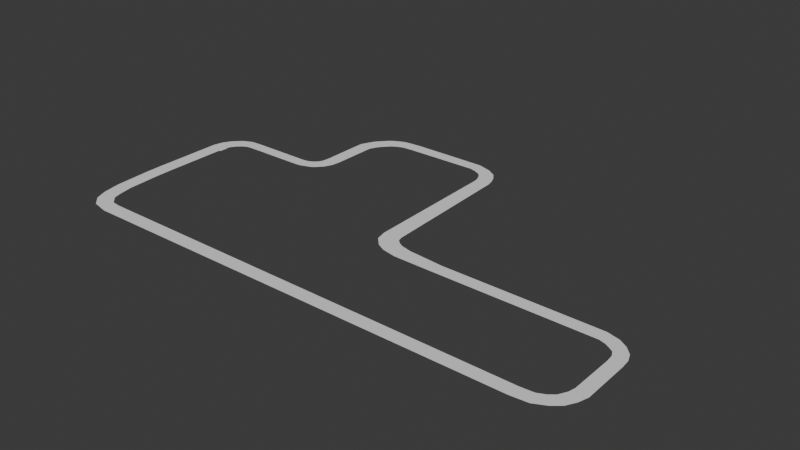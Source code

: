 # Source: Planaltis.blend  (saved by Blender 4.4.30; exported with 4.5.12 LTS)
import bpy
from mathutils import Matrix  # noqa: F401  (used for matrix-valued properties, if any)

bpy.ops.wm.read_factory_settings(use_empty=True)
scene = bpy.context.scene
scene.name = 'Scene'

# ---- collections
col_collection = bpy.data.collections.new('Collection'); scene.collection.children.link(col_collection)

# ---- world
world_world = bpy.data.worlds.new('World'); scene.world = world_world
world_world.use_nodes = True; world_world.node_tree.nodes.clear()
_N = world_world.node_tree.nodes; _L = world_world.node_tree.links
n0 = _N.new('ShaderNodeOutputWorld'); n0.name = 'World Output'; n0.location = (300, 300)
n1 = _N.new('ShaderNodeBackground'); n1.name = 'Background'; n1.location = (10, 300)
n1.inputs[0].default_value = (0.05088, 0.05088, 0.05088, 1.0)
_L.new(n1.outputs[0], n0.inputs[0])
n0.is_active_output = True
world_world.color = (0.05088, 0.05088, 0.05088)
world_world.sun_shadow_jitter_overblur = 0.0

# ---- meshes
me_plane = bpy.data.meshes.new('Plane')
me_plane.from_pydata([(-1.0, -1.0, 0.0), (1.521, -1.0, 0.0), (-1.0, 31.48, 0.0), (-0.9718, 32.19, 0.0), (-0.9979, 31.64, 0.0), (-0.9917, 31.83, 0.0), (-0.9826, 32.03, 0.0), (1.555, 32.19, 0.0), (1.521, 31.48, 0.0), (1.542, 32.03, 0.0), (1.531, 31.83, 0.0), (1.524, 31.64, 0.0), (-0.6777, 35.89, 0.0), (-0.5732, 36.67, 0.0), (-0.6599, 36.07, 0.0), (-0.6338, 36.29, 0.0), (-0.6033, 36.5, 0.0), (1.914, 35.37, 0.0), (1.789, 34.6, 0.0), (1.879, 35.2, 0.0), (1.842, 34.99, 0.0), (1.811, 34.78, 0.0), (0.05882, 39.97, 0.0), (0.3075, 40.95, 0.0), (0.1088, 40.21, 0.0), (0.1737, 40.48, 0.0), (0.2434, 40.74, 0.0), (2.572, 37.97, 0.0), (2.302, 37.03, 0.0), (2.505, 37.77, 0.0), (2.43, 37.51, 0.0), (2.359, 37.26, 0.0), (1.231, 43.78, 0.0), (1.72, 44.85, 0.0), (1.334, 44.07, 0.0), (1.464, 44.37, 0.0), (1.599, 44.64, 0.0), (3.342, 39.91, 0.0), (2.861, 38.81, 0.0), (3.226, 39.69, 0.0), (3.093, 39.4, 0.0), (2.965, 39.09, 0.0), (5.684, 47.19, 0.0), (6.206, 41.18, 0.0), (25.97, 97.57, 0.0), (26.47, 91.19, 0.0), (33.25, 97.68, 0.0409), (33.29, 91.67, 0.0409), (38.74, 97.68, 0.0409), (38.3, 91.67, 0.0409), (40.98, 95.71, 0.0409), (39.31, 90.89, 0.0409), (42.56, 92.75, 0.0409), (40.43, 89.31, 0.0409), (43.35, 89.28, 0.0409), (40.95, 87.58, 0.0409), (43.79, 86.09, 0.0409), (41.33, 85.29, 0.0409), (44.08, 82.37, 0.0409), (41.6, 82.64, 0.0409), (44.14, 77.05, 0.0409), (41.66, 77.32, 0.0409), (44.14, 77.05, 0.0414), (41.66, 77.32, 0.0414), (45.02, 14.68, 0.0414), (42.14, 13.33, 0.0414), (45.25, 12.26, 0.0374), (42.57, 8.01, 0.0374), (45.91, 10.46, 0.0374), (43.94, 3.791, 0.0374), (46.75, 9.036, 0.0374), (45.34, 1.617, 0.0374), (48.54, 7.786, 0.0374), (47.74, 0.1598, 0.0374), (54.53, 6.283, 0.0374), (54.61, -0.06636, 0.0374), (80.31, 5.892, 0.0374), (80.39, -0.4572, 0.0374), (82.36, 4.313, 0.0374), (81.4, -1.298, 0.0374), (83.77, 1.716, 0.0374), (82.3, -2.796, 0.0374), (84.91, -1.88, 0.0374), (82.97, -4.175, 0.0374), (85.43, -5.907, 0.0374), (83.39, -6.706, 0.0374), (85.56, -10.48, 0.0374), (83.51, -10.69, 0.0374), (85.67, -33.44, 0.0374), (83.54, -31.84, 0.0374), (85.22, -38.18, 0.0374), (83.3, -35.12, 0.0374), (84.37, -42.81, 0.0374), (82.63, -38.97, 0.0374), (83.08, -46.08, 0.0374), (81.71, -41.2, 0.0374), (-0.5732, 36.67, 0.0), (0.05882, 39.97, 0.0), (2.622, 46.19, 0.0), (3.689, 47.01, 0.0), (2.861, 46.49, 0.0), (3.148, 46.75, 0.0), (3.438, 46.93, 0.0), (4.518, 41.06, 0.0), (3.458, 40.12, 0.0), (4.268, 40.98, 0.0), (3.979, 40.77, 0.0), (3.694, 40.47, 0.0), (15.01, 47.19, 0.0), (16.03, 47.73, 0.0), (15.25, 47.23, 0.0), (15.52, 47.35, 0.0), (15.8, 47.52, 0.0), (16.41, 41.85, 0.0), (15.38, 41.3, 0.0), (16.17, 41.64, 0.0), (15.89, 41.46, 0.0), (15.62, 41.34, 0.0), (16.16, 47.86, 0.0), (16.88, 49.09, 0.0), (16.34, 48.09, 0.0), (16.54, 48.4, 0.0), (16.73, 48.75, 0.0), (18.5, 44.7, 0.0), (17.81, 43.36, 0.0), (18.36, 44.32, 0.0), (18.18, 43.93, 0.0), (17.99, 43.59, 0.0), (17.1, 49.65, 0.0), (17.44, 50.82, 0.0), (17.19, 49.9, 0.0), (17.29, 50.21, 0.0), (17.38, 50.54, 0.0), (19.64, 48.8, 0.0), (19.37, 47.54, 0.0), (19.59, 48.49, 0.0), (19.52, 48.15, 0.0), (19.44, 47.82, 0.0), (17.63, 51.71, 0.0), (17.75, 52.73, 0.0), (17.67, 51.94, 0.0), (17.71, 52.22, 0.0), (17.74, 52.49, 0.0), (20.12, 52.45, 0.0), (20.02, 51.42, 0.0), (20.1, 52.21, 0.0), (20.08, 51.93, 0.0), (20.05, 51.66, 0.0), (17.88, 55.6, 0.0), (17.91, 56.64, 0.0), (17.89, 55.84, 0.0), (17.9, 56.12, 0.0), (17.91, 56.4, 0.0), (20.28, 57.05, 0.0), (20.26, 56.02, 0.0), (20.27, 56.82, 0.0), (20.27, 56.54, 0.0), (20.26, 56.26, 0.0), (17.93, 79.55, 0.0), (18.04, 80.99, 0.0), (17.94, 79.89, 0.0), (17.96, 80.28, 0.0), (17.99, 80.67, 0.0), (20.45, 79.37, 0.0), (20.35, 77.92, 0.0), (20.41, 79.05, 0.0), (20.38, 78.66, 0.0), (20.35, 78.27, 0.0), (18.8, 85.92, 0.0), (19.27, 88.1, 0.0), (18.89, 86.45, 0.0), (19.02, 87.06, 0.0), (19.15, 87.63, 0.0), (21.29, 83.98, 0.0), (20.82, 81.79, 0.0), (21.17, 83.51, 0.0), (21.04, 82.93, 0.0), (20.91, 82.32, 0.0), (20.54, 92.37, 0.0), (21.39, 94.31, 0.0), (20.72, 92.89, 0.0), (20.94, 93.44, 0.0), (21.18, 93.94, 0.0), (23.02, 89.05, 0.0), (22.18, 87.09, 0.0), (22.8, 88.68, 0.0), (22.57, 88.18, 0.0), (22.35, 87.62, 0.0), (22.6, 96.11, 0.0), (23.78, 97.08, 0.0), (22.86, 96.44, 0.0), (23.18, 96.74, 0.0), (23.5, 96.96, 0.0), (24.84, 90.92, 0.0), (23.65, 90.0, 0.0), (24.55, 90.82, 0.0), (24.23, 90.61, 0.0), (23.91, 90.32, 0.0), (-0.5966, 36.73, -0.1438), (0.03542, 40.03, -0.1438), (26.47, 91.19, 0.0), (33.29, 91.67, 0.0409), (38.3, 91.67, 0.0409), (81.16, -48.93, 0.0374), (80.52, -42.85, 0.0374), (78.45, -49.71, 0.0374), (78.42, -43.34, 0.0374), (5.224, -50.6, 0.0374), (5.613, -43.34, 0.0374), (2.427, -48.71, 0.0374), (4.139, -42.76, 0.0374), (0.8416, -44.33, 0.0374), (2.859, -39.24, 0.0374), (-0.003846, -38.19, 0.0374), (2.418, -35.18, 0.0374), (-0.5675, -29.53, 0.0374), (1.929, -27.76, 0.0374), (-0.9413, -11.38, 0.0374), (1.601, -11.35, 0.0374), (-1.018, -1.032, 0.0374), (1.52, -0.9965, 0.0374)], [], [(3, 7, 18, 12), (13, 17, 28, 22), (23, 27, 38, 32), (7, 3, 6, 9), (9, 6, 5, 10), (10, 5, 4, 11), (11, 4, 2, 8), (17, 13, 16, 19), (19, 16, 15, 20), (20, 15, 14, 21), (21, 14, 12, 18), (27, 23, 26, 29), (29, 26, 25, 30), (30, 25, 24, 31), (31, 24, 22, 28), (37, 33, 36, 39), (39, 36, 35, 40), (40, 35, 34, 41), (41, 34, 32, 38), (0, 1, 8, 2), (33, 37, 104, 98), (119, 123, 134, 128), (42, 43, 114, 108), (129, 133, 144, 138), (139, 143, 154, 148), (169, 173, 184, 178), (149, 153, 164, 158), (179, 183, 194, 188), (189, 193, 45, 44), (44, 45, 47, 46), (46, 47, 49, 48), (48, 49, 51, 50), (50, 51, 53, 52), (52, 53, 55, 54), (54, 55, 57, 56), (56, 57, 59, 58), (58, 59, 61, 60), (60, 61, 63, 62), (62, 63, 65, 64), (64, 65, 67, 66), (66, 67, 69, 68), (68, 69, 71, 70), (70, 71, 73, 72), (72, 73, 75, 74), (74, 75, 77, 76), (76, 77, 79, 78), (78, 79, 81, 80), (80, 81, 83, 82), (82, 83, 85, 84), (84, 85, 87, 86), (86, 87, 89, 88), (88, 89, 91, 90), (90, 91, 93, 92), (92, 93, 95, 94), (13, 22, 97, 96), (103, 99, 102, 105), (105, 102, 101, 106), (106, 101, 100, 107), (107, 100, 98, 104), (99, 103, 43, 42), (113, 109, 112, 115), (115, 112, 111, 116), (116, 111, 110, 117), (117, 110, 108, 114), (123, 119, 122, 125), (125, 122, 121, 126), (126, 121, 120, 127), (127, 120, 118, 124), (133, 129, 132, 135), (135, 132, 131, 136), (136, 131, 130, 137), (137, 130, 128, 134), (143, 139, 142, 145), (145, 142, 141, 146), (146, 141, 140, 147), (147, 140, 138, 144), (153, 149, 152, 155), (155, 152, 151, 156), (156, 151, 150, 157), (157, 150, 148, 154), (109, 113, 124, 118), (163, 159, 162, 165), (165, 162, 161, 166), (166, 161, 160, 167), (167, 160, 158, 164), (173, 169, 172, 175), (175, 172, 171, 176), (176, 171, 170, 177), (177, 170, 168, 174), (183, 179, 182, 185), (185, 182, 181, 186), (186, 181, 180, 187), (187, 180, 178, 184), (193, 189, 192, 195), (195, 192, 191, 196), (196, 191, 190, 197), (197, 190, 188, 194), (159, 163, 174, 168), (96, 97, 199, 198), (201, 200, 202), (94, 95, 204, 203), (203, 204, 206, 205), (205, 206, 208, 207), (207, 208, 210, 209), (209, 210, 212, 211), (211, 212, 214, 213), (213, 214, 216, 215), (215, 216, 218, 217), (217, 218, 220, 219)])
_uv = me_plane.uv_layers.new(name='UVMap')
_uv.uv.foreach_set('vector', [0.0, 1.0, 1.0, 1.0, 1.0, 1.0, 0.0, 1.0, 0.0, 1.0, 1.0, 1.0, 1.0, 1.0, 0.0, 1.0, 0.0, 1.0, 1.0, 1.0, 1.0, 1.0, 0.0, 1.0, 1.0, 1.0, 0.0, 1.0, 0.001067, 1.0, 1.001, 1.0, 1.001, 1.0, 0.001067, 1.0, 0.00413, 1.0, 1.0, 1.0, 1.0, 1.0, 0.00413, 1.0, 0.001073, 0.9941, 1.001, 0.9941, 1.001, 0.9941, 0.001073, 0.9941, 0.0, 0.9892, 1.0, 0.9892, 1.0, 1.0, 0.0, 1.0, 0.001534, 1.0, 1.002, 1.0, 1.002, 1.0, 0.001534, 1.0, 0.006033, 1.0, 1.0, 1.0, 1.0, 1.0, 0.006033, 1.0, 0.001573, 1.0, 1.002, 1.0, 1.002, 1.0, 0.001573, 1.0, 0.0, 1.0, 1.0, 1.0, 1.0, 1.0, 0.0, 1.0, 0.001992, 1.0, 1.002, 1.0, 1.002, 1.0, 0.001992, 1.0, 0.007739, 1.0, 1.0, 1.0, 1.0, 1.0, 0.007739, 1.0, 0.002019, 1.0, 1.002, 1.0, 1.002, 1.0, 0.002019, 1.0, 0.0, 1.0, 1.0, 1.0, 1.0, 1.0, 0.0, 1.0, 0.004009, 1.0, 1.003, 1.0, 1.003, 1.0, 0.004009, 1.0, 0.01495, 1.0, 1.0, 1.0, 1.0, 1.0, 0.01495, 1.0, 0.003888, 1.0, 1.003, 1.0, 1.003, 1.0, 0.003888, 1.0, 0.0, 1.0, 1.0, 1.0, 0.0, 0.0, 1.0, 0.0, 1.0, 0.9892, 0.0, 0.9892, 0.0, 1.0, 1.0, 1.0, 1.0, 1.0, 0.0, 1.0, 0.0, 1.0, 1.0, 1.0, 1.0, 1.0, 0.0, 1.0, 0.0, 1.0, 1.0, 1.0, 1.0, 1.0, 0.0, 1.0, 0.0, 1.0, 1.0, 1.0, 1.0, 1.0, 0.0, 1.0, 0.0, 1.0, 1.0, 1.0, 1.0, 1.0, 0.0, 1.0, 0.0, 1.0, 1.0, 1.0, 1.0, 1.0, 0.0, 1.0, 0.0, 1.0, 1.0, 1.0, 1.0, 1.0, 0.0, 1.0, 0.0, 1.0, 1.0, 1.0, 1.0, 1.0, 0.0, 1.0, 0.0, 1.0, 1.0, 1.0, 1.0, 1.0, 0.0, 1.0, 0.0, 1.0, 1.0, 1.0, 1.0, 1.0, 0.0, 1.0, 0.0, 1.0, 1.0, 1.0, 1.0, 1.0, 0.0, 1.0, 0.0, 1.0, 1.0, 1.0, 1.0, 1.0, 0.0, 1.0, 0.0, 1.0, 1.0, 1.0, 1.0, 1.0, 0.0, 1.0, 0.0, 1.0, 1.0, 1.0, 1.0, 1.0, 0.0, 1.0, 0.0, 1.0, 1.0, 1.0, 1.0, 1.0, 0.0, 1.0, 0.0, 1.0, 1.0, 1.0, 1.0, 1.0, 0.0, 1.0, 0.0, 1.0, 1.0, 1.0, 1.0, 1.0, 0.0, 1.0, 0.0, 1.0, 1.0, 1.0, 1.0, 1.0, 0.0, 1.0, 0.0, 1.0, 1.0, 1.0, 1.0, 1.0, 0.0, 1.0, 0.0, 1.0, 1.0, 1.0, 1.0, 1.0, 0.0, 1.0, 0.0, 1.0, 1.0, 1.0, 1.0, 1.0, 0.0, 1.0, 0.0, 1.0, 1.0, 1.0, 1.0, 1.0, 0.0, 1.0, 0.0, 1.0, 1.0, 1.0, 1.0, 1.0, 0.0, 1.0, 0.0, 1.0, 1.0, 1.0, 1.0, 1.0, 0.0, 1.0, 0.0, 1.0, 1.0, 1.0, 1.0, 1.0, 0.0, 1.0, 0.0, 1.0, 1.0, 1.0, 1.0, 1.0, 0.0, 1.0, 0.0, 1.0, 1.0, 1.0, 1.0, 1.0, 0.0, 1.0, 0.0, 1.0, 1.0, 1.0, 1.0, 1.0, 0.0, 1.0, 0.0, 1.0, 1.0, 1.0, 1.0, 1.0, 0.0, 1.0, 0.0, 1.0, 1.0, 1.0, 1.0, 1.0, 0.0, 1.0, 0.0, 1.0, 1.0, 1.0, 1.0, 1.0, 0.0, 1.0, 0.0, 1.0, 1.0, 1.0, 1.0, 1.0, 0.0, 1.0, 0.0, 1.0, 1.0, 1.0, 1.0, 1.0, 0.0, 1.0, 0.0, 1.0, 1.0, 1.0, 1.0, 1.0, 0.0, 1.0, 0.0, 1.0, 0.0, 1.0, 0.0, 1.0, 0.0, 1.0, 1.0, 1.0, 0.0, 1.0, 0.009172, 1.0, 1.011, 1.0, 1.011, 1.0, 0.009172, 1.0, 0.0354, 1.0, 1.0, 1.0, 1.0, 1.0, 0.0354, 1.0, 0.009177, 1.0, 1.01, 1.0, 1.01, 1.0, 0.009177, 1.0, 0.0, 1.0, 1.0, 1.0, 0.0, 1.0, 1.0, 1.0, 1.0, 1.0, 0.0, 1.0, 1.0, 1.0, 0.0, 1.0, -0.006888, 1.0, 0.993, 1.0, 0.993, 1.0, -0.006888, 1.0, 0.0, 1.0, 0.9732, 1.0, 0.9732, 1.0, 0.0, 1.0, -0.006854, 1.0, 0.993, 1.0, 0.993, 1.0, -0.006854, 1.0, 0.0, 1.0, 1.0, 1.0, 1.0, 1.0, 0.0, 1.0, -0.006501, 1.0, 0.9922, 1.0, 0.9922, 1.0, -0.006501, 1.0, 0.0, 1.0, 0.9702, 1.0, 0.9702, 1.0, 0.0, 1.0, -0.005885, 1.0, 0.9923, 1.0, 0.9923, 1.0, -0.005885, 1.0, 0.0, 1.0, 1.0, 1.0, 1.0, 1.0, 0.0, 1.0, -0.003492, 1.0, 0.9967, 1.0, 0.9967, 1.0, -0.003492, 1.0, 0.0, 1.0, 0.9874, 1.0, 0.9874, 1.0, 0.0, 1.0, -0.003241, 1.0, 0.9969, 1.0, 0.9969, 1.0, -0.003241, 1.0, 0.0, 1.0, 1.0, 1.0, 1.0, 1.0, 0.0, 1.0, -0.003063, 1.0, 0.998, 1.0, 0.998, 1.0, -0.003063, 1.0, 0.0, 1.0, 0.9922, 1.0, 0.9922, 1.0, 0.0, 1.0, -0.002973, 1.0, 0.998, 1.0, 0.998, 1.0, -0.002973, 1.0, 0.0, 1.0, 1.0, 1.0, 1.0, 1.0, 0.0, 1.0, -0.0008853, 1.0, 0.9992, 1.0, 0.9992, 1.0, -0.0008853, 1.0, 0.0, 1.0, 0.997, 1.0, 0.997, 1.0, 0.0, 1.0, -0.0008815, 1.0, 0.9992, 1.0, 0.9992, 1.0, -0.0008815, 1.0, 0.0, 1.0, 1.0, 1.0, 0.0, 1.0, 1.0, 1.0, 1.0, 1.0, 0.0, 1.0, 1.0, 1.0, 0.0, 1.0, 0.00413, 1.0, 1.004, 1.0, 1.004, 1.0, 0.00413, 1.0, 0.01588, 1.0, 1.0, 1.0, 1.0, 1.0, 0.01588, 1.0, 0.004123, 1.0, 1.004, 1.0, 1.004, 1.0, 0.004123, 1.0, 0.0, 1.0, 1.0, 1.0, 1.0, 1.0, 0.0, 1.0, 0.004942, 1.0, 1.005, 1.0, 1.005, 1.0, 0.004942, 1.0, 0.01875, 1.0, 1.0, 1.0, 1.0, 1.0, 0.01875, 1.0, 0.004872, 1.0, 1.005, 1.0, 1.005, 1.0, 0.004872, 1.0, 0.0, 1.0, 1.0, 1.0, 1.0, 1.0, 0.0, 1.0, 0.00786, 1.0, 1.008, 1.0, 1.008, 1.0, 0.00786, 1.0, 0.03026, 1.0, 1.0, 1.0, 1.0, 1.0, 0.03026, 1.0, 0.007855, 1.0, 1.008, 1.0, 1.008, 1.0, 0.007855, 1.0, 0.0, 1.0, 1.0, 1.0, 1.0, 1.0, 0.0, 1.0, 0.008989, 1.0, 1.009, 1.0, 1.009, 1.0, 0.008989, 1.0, 0.03497, 1.0, 1.0, 1.0, 1.0, 1.0, 0.03497, 1.0, 0.009088, 1.0, 1.01, 1.0, 1.01, 1.0, 0.009088, 1.0, 0.0, 1.0, 1.0, 1.0, 0.0, 1.0, 1.0, 1.0, 1.0, 1.0, 0.0, 1.0, 0.0, 1.0, 0.0, 1.0, 0.0, 1.0, 0.0, 1.0, 1.0, 1.0, 1.0, 1.0, 1.0, 1.0, 0.0, 1.0, 1.0, 1.0, 1.0, 1.0, 0.0, 1.0, 0.0, 1.0, 1.0, 1.0, 1.0, 1.0, 0.0, 1.0, 0.0, 1.0, 1.0, 1.0, 1.0, 1.0, 0.0, 1.0, 0.0, 1.0, 1.0, 1.0, 1.0, 1.0, 0.0, 1.0, 0.0, 1.0, 1.0, 1.0, 1.0, 1.0, 0.0, 1.0, 0.0, 1.0, 1.0, 1.0, 1.0, 1.0, 0.0, 1.0, 0.0, 1.0, 1.0, 1.0, 1.0, 1.0, 0.0, 1.0, 0.0, 1.0, 1.0, 1.0, 1.0, 1.0, 0.0, 1.0, 0.0, 1.0, 1.0, 1.0, 1.0, 1.0, 0.0, 1.0])
me_plane.update()
me_cube = bpy.data.meshes.new('Cube')
me_cube.from_pydata([(-1.0, -1.0, -1.0), (-1.0, -1.0, 1.0), (-1.0, 1.0, -1.0), (-1.0, 1.0, 1.0), (1.763, -1.0, -1.0), (1.763, -1.0, 1.0), (1.763, 1.0, -1.0), (1.763, 1.0, 1.0), (-1.0, -7.421, -1.0), (-1.0, -7.421, 1.0), (1.763, -7.421, 1.0), (1.763, -7.421, -1.0), (-0.7246, 4.063, 1.0), (-0.7246, 4.063, -1.0), (2.033, 3.88, -1.0), (2.033, 3.88, 1.0), (-0.1444, 6.934, 1.0), (-0.1444, 6.934, -1.0), (2.538, 6.271, -1.0), (2.538, 6.271, 1.0)], [], [(0, 1, 3, 2), (3, 7, 15, 12), (6, 7, 5, 4), (5, 1, 9, 10), (2, 6, 4, 0), (7, 3, 1, 5), (11, 10, 9, 8), (4, 5, 10, 11), (1, 0, 8, 9), (0, 4, 11, 8), (15, 14, 18, 19), (2, 3, 12, 13), (7, 6, 14, 15), (6, 2, 13, 14), (17, 16, 19, 18), (14, 13, 17, 18), (12, 15, 19, 16), (13, 12, 16, 17)])
_uv = me_cube.uv_layers.new(name='UVMap')
_uv.uv.foreach_set('vector', [0.375, 0.0, 0.625, 0.0, 0.625, 0.25, 0.375, 0.25, 0.875, 0.5, 0.625, 0.5, 0.625, 0.5, 0.875, 0.5, 0.375, 0.5, 0.625, 0.5, 0.625, 0.75, 0.375, 0.75, 0.625, 0.75, 0.875, 0.75, 0.875, 0.75, 0.625, 0.75, 0.125, 0.5, 0.375, 0.5, 0.375, 0.75, 0.125, 0.75, 0.625, 0.5, 0.875, 0.5, 0.875, 0.75, 0.625, 0.75, 0.375, 0.75, 0.625, 0.75, 0.625, 1.0, 0.375, 1.0, 0.375, 0.75, 0.625, 0.75, 0.625, 0.75, 0.375, 0.75, 0.625, 0.0, 0.375, 0.0, 0.375, 0.0, 0.625, 0.0, 0.125, 0.75, 0.375, 0.75, 0.375, 0.75, 0.125, 0.75, 0.625, 0.5, 0.375, 0.5, 0.375, 0.5, 0.625, 0.5, 0.375, 0.25, 0.625, 0.25, 0.625, 0.25, 0.375, 0.25, 0.625, 0.5, 0.375, 0.5, 0.375, 0.5, 0.625, 0.5, 0.375, 0.5, 0.125, 0.5, 0.125, 0.5, 0.375, 0.5, 0.375, 0.25, 0.625, 0.25, 0.625, 0.5, 0.375, 0.5, 0.375, 0.5, 0.125, 0.5, 0.125, 0.5, 0.375, 0.5, 0.875, 0.5, 0.625, 0.5, 0.625, 0.5, 0.875, 0.5, 0.375, 0.25, 0.625, 0.25, 0.625, 0.25, 0.375, 0.25])
me_cube.update()

# ---- objects
ob_plane = bpy.data.objects.new('Plane', me_plane)
ob_cube = bpy.data.objects.new('Cube', me_cube)

# ---- transforms, parenting, visibility, modifiers, constraints
ob_plane.location = (0.0, 0.0, 0.0)
ob_plane.scale = (9.504, 3.162, 1.0)
ob_cube.location = (15.18, 97.31, 0.0)
ob_cube.scale = (1.0, 1.0, 0.07521)

# ---- collection membership
col_collection.objects.link(ob_plane)
col_collection.objects.link(ob_cube)

# ---- scene / render settings (as saved in the file)
scene.frame_start = 1; scene.frame_end = 250; scene.frame_set(1)
scene.render.engine = 'BLENDER_EEVEE_NEXT'
bpy.context.view_layer.update()

# ---- added for rendering (the .blend has no active camera and no usable light): camera, sun
cam_auto = bpy.data.cameras.new('AutoCamera')
cam_auto.lens = 50.0
cam_auto.sensor_width = 36.0
cam_auto.clip_end = 15392.7
ob_auto_camera = bpy.data.objects.new('AutoCamera', cam_auto)
scene.collection.objects.link(ob_auto_camera)
ob_auto_camera.location = (1279.34, -978.061, 701.629)
ob_auto_camera.rotation_euler = (1.09748, -7.21219e-08, 0.694738)
scene.camera = ob_auto_camera
light_auto_sun = bpy.data.lights.new('AutoSun', 'SUN')
light_auto_sun.energy = 3.0
light_auto_sun.angle = 0.0523599
ob_auto_sun = bpy.data.objects.new('AutoSun', light_auto_sun)
scene.collection.objects.link(ob_auto_sun)
ob_auto_sun.rotation_euler = (0.872665, 0.174533, 0.523599)
bpy.context.view_layer.update()
